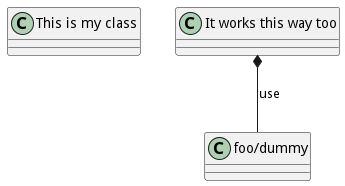

The diagram above was rendered by PlantUML. Its source (embedded in the PNG):
@startuml
class "This is my class" as class1
class class2 as "It works this way too"
class2 *-- "foo/dummy" : use
@enduml